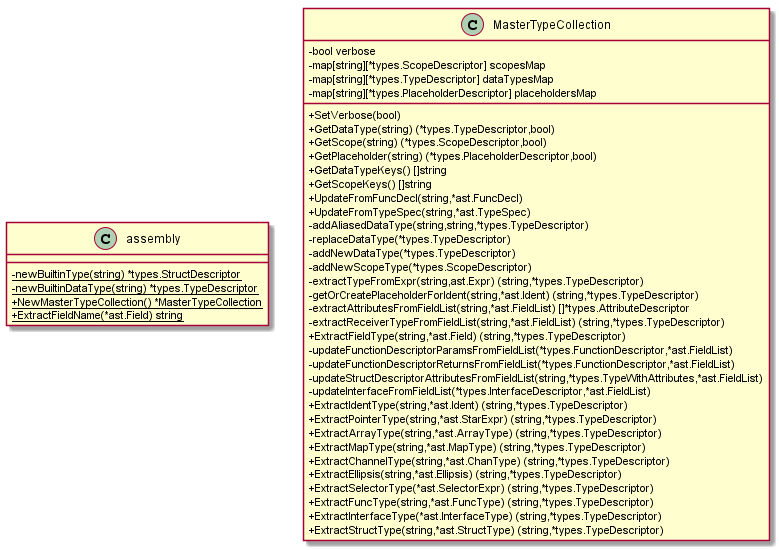

The diagram above was rendered by PlantUML. Its source (embedded in the PNG):
@startuml
skinparam classAttributeIconSize 0
class assembly {
- {method} {static} newBuiltinType(string) *types.StructDescriptor
- {method} {static} newBuiltinDataType(string) *types.TypeDescriptor
+ {method} {static} NewMasterTypeCollection() *MasterTypeCollection
+ {method} {static} ExtractFieldName(*ast.Field) string
}
class "MasterTypeCollection" {
- {field} bool verbose
- {field} map[string][*types.ScopeDescriptor] scopesMap
- {field} map[string][*types.TypeDescriptor] dataTypesMap
- {field} map[string][*types.PlaceholderDescriptor] placeholdersMap
+ {method} SetVerbose(bool)
+ {method} GetDataType(string) (*types.TypeDescriptor,bool)
+ {method} GetScope(string) (*types.ScopeDescriptor,bool)
+ {method} GetPlaceholder(string) (*types.PlaceholderDescriptor,bool)
+ {method} GetDataTypeKeys() []string
+ {method} GetScopeKeys() []string
+ {method} UpdateFromFuncDecl(string,*ast.FuncDecl)
+ {method} UpdateFromTypeSpec(string,*ast.TypeSpec)
- {method} addAliasedDataType(string,string,*types.TypeDescriptor)
- {method} replaceDataType(*types.TypeDescriptor)
- {method} addNewDataType(*types.TypeDescriptor)
- {method} addNewScopeType(*types.ScopeDescriptor)
- {method} extractTypeFromExpr(string,ast.Expr) (string,*types.TypeDescriptor)
- {method} getOrCreatePlaceholderForIdent(string,*ast.Ident) (string,*types.TypeDescriptor)
- {method} extractAttributesFromFieldList(string,*ast.FieldList) []*types.AttributeDescriptor
- {method} extractReceiverTypeFromFieldList(string,*ast.FieldList) (string,*types.TypeDescriptor)
+ {method} ExtractFieldType(string,*ast.Field) (string,*types.TypeDescriptor)
- {method} updateFunctionDescriptorParamsFromFieldList(*types.FunctionDescriptor,*ast.FieldList)
- {method} updateFunctionDescriptorReturnsFromFieldList(*types.FunctionDescriptor,*ast.FieldList)
- {method} updateStructDescriptorAttributesFromFieldList(string,*types.TypeWithAttributes,*ast.FieldList)
- {method} updateInterfaceFromFieldList(*types.InterfaceDescriptor,*ast.FieldList)
+ {method} ExtractIdentType(string,*ast.Ident) (string,*types.TypeDescriptor)
+ {method} ExtractPointerType(string,*ast.StarExpr) (string,*types.TypeDescriptor)
+ {method} ExtractArrayType(string,*ast.ArrayType) (string,*types.TypeDescriptor)
+ {method} ExtractMapType(string,*ast.MapType) (string,*types.TypeDescriptor)
+ {method} ExtractChannelType(string,*ast.ChanType) (string,*types.TypeDescriptor)
+ {method} ExtractEllipsis(string,*ast.Ellipsis) (string,*types.TypeDescriptor)
+ {method} ExtractSelectorType(*ast.SelectorExpr) (string,*types.TypeDescriptor)
+ {method} ExtractFuncType(string,*ast.FuncType) (string,*types.TypeDescriptor)
+ {method} ExtractInterfaceType(*ast.InterfaceType) (string,*types.TypeDescriptor)
+ {method} ExtractStructType(string,*ast.StructType) (string,*types.TypeDescriptor)
}
@enduml